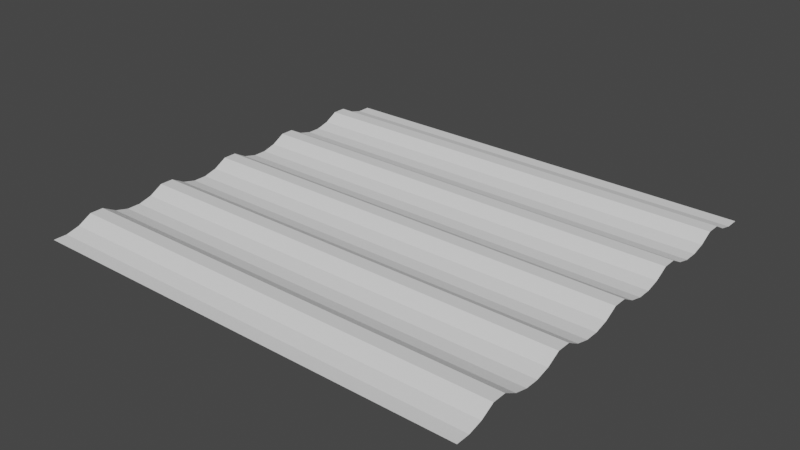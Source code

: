 # Source: patchb.blend  (saved by Blender 2.82.7; exported with 4.5.12 LTS)
import bpy
from mathutils import Matrix  # noqa: F401  (used for matrix-valued properties, if any)

bpy.ops.wm.read_factory_settings(use_empty=True)
scene = bpy.context.scene
scene.name = 'Scene'

# ---- collections
col_collection = bpy.data.collections.new('Collection'); scene.collection.children.link(col_collection)

# ---- world
world_world = bpy.data.worlds.new('World'); scene.world = world_world
world_world.use_nodes = True; world_world.node_tree.nodes.clear()
_N = world_world.node_tree.nodes; _L = world_world.node_tree.links
n0 = _N.new('ShaderNodeOutputWorld'); n0.name = 'World Output'; n0.location = (300, 300)
n1 = _N.new('ShaderNodeBackground'); n1.name = 'Background'; n1.location = (10, 300)
n1.inputs[0].default_value = (0.05088, 0.05088, 0.05088, 1.0)
_L.new(n1.outputs[0], n0.inputs[0])
n0.is_active_output = True
world_world.color = (0.05088, 0.05088, 0.05088)
world_world.use_sun_shadow = False
world_world.sun_shadow_jitter_overblur = 0.0

# ---- meshes
me_plane = bpy.data.meshes.new('Plane')
me_plane.from_pydata([(1.0, -1.0, 0.0), (-0.03125, 0.0, 0.05), (1.0, 0.0, 0.05), (1.0, 0.5, 0.0), (1.0, -0.5, 0.01582), (1.0, 0.75, 0.05), (1.0, -0.25, 0.0), (1.0, 0.25, 0.01582), (1.0, -0.75, 0.05), (1.0, 0.875, 0.0), (1.0, -0.125, 0.01582), (1.0, 0.375, 0.05), (1.0, -0.625, 0.0), (1.0, 0.625, 0.01582), (1.0, -0.375, 0.05), (1.0, 0.125, 0.0), (1.0, -0.875, 0.01582), (-1.062, -1.0, 0.0), (1.0, 0.9375, 0.0), (1.0, -0.0625, 0.05), (1.0, 0.4375, 0.01582), (1.0, -0.5625, 0.0), (1.0, 0.6875, 0.05), (1.0, -0.3125, 0.01582), (1.0, 0.1875, 0.0), (1.0, -0.8125, 0.05), (1.0, 0.8125, 0.01582), (1.0, -0.1875, 0.0), (1.0, 0.3125, 0.05), (1.0, -0.6875, 0.01582), (1.0, 0.5625, 0.0), (1.0, -0.4375, 0.05), (1.0, 0.0625, 0.01582), (1.0, -0.9375, 0.0), (-0.03125, -1.0, 0.0), (-1.062, 0.0, 0.05), (-1.062, -0.5, 0.01582), (-1.062, 0.5, 0.0), (-1.062, 0.25, 0.01582), (-1.062, -0.75, 0.05), (-1.062, -0.25, 0.0), (-1.062, 0.75, 0.05), (-1.062, 0.625, 0.01582), (-1.062, -0.375, 0.05), (-1.062, -0.875, 0.01582), (-1.062, 0.125, 0.0), (-1.062, 0.375, 0.05), (-1.062, -0.625, 0.0), (-1.062, -0.125, 0.01582), (-1.062, 0.875, 0.0), (-1.062, 0.8125, 0.01582), (-1.062, -0.1875, 0.0), (-1.062, -0.6875, 0.01582), (-1.062, 0.3125, 0.05), (-1.062, 0.0625, 0.01582), (-1.062, -0.9375, 0.0), (-1.062, -0.4375, 0.05), (-1.062, 0.5625, 0.0), (-1.062, 0.6875, 0.05), (-1.062, -0.3125, 0.01582), (-1.062, -0.8125, 0.05), (-1.062, 0.1875, 0.0), (-1.062, 0.4375, 0.01582), (-1.062, -0.5625, 0.0), (-1.062, -0.0625, 0.05), (-1.062, 0.9375, 0.0), (-0.03125, -0.5, 0.01582), (-0.03125, 0.5, 0.0), (-0.03125, 0.25, 0.01582), (-0.03125, -0.75, 0.05), (-0.03125, -0.25, 0.0), (-0.03125, 0.75, 0.05), (-0.03125, 0.625, 0.01582), (-0.03125, -0.375, 0.05), (-0.03125, -0.875, 0.01582), (-0.03125, 0.125, 0.0), (-0.03125, 0.375, 0.05), (-0.03125, -0.625, 0.0), (-0.03125, -0.125, 0.01582), (-0.03125, 0.875, 0.0), (-0.03125, 0.8125, 0.01582), (-0.03125, -0.1875, 0.0), (-0.03125, -0.6875, 0.01582), (-0.03125, 0.3125, 0.05), (-0.03125, 0.0625, 0.01582), (-0.03125, -0.9375, 0.0), (-0.03125, -0.4375, 0.05), (-0.03125, 0.5625, 0.0), (-0.03125, 0.6875, 0.05), (-0.03125, -0.3125, 0.01582), (-0.03125, -0.8125, 0.05), (-0.03125, 0.1875, 0.0), (-0.03125, 0.4375, 0.01582), (-0.03125, -0.5625, 0.0), (-0.03125, -0.0625, 0.05), (-0.03125, 0.9375, 0.0), (0.4844, -1.0, 0.0), (0.4844, -0.5, 0.01582), (0.4844, 0.0, 0.05), (0.4844, 0.5, 0.0), (0.4844, 0.25, 0.01582), (0.4844, -0.75, 0.05), (0.4844, -0.25, 0.0), (0.4844, 0.75, 0.05), (0.4844, 0.625, 0.01582), (0.4844, -0.375, 0.05), (0.4844, -0.875, 0.01582), (0.4844, 0.125, 0.0), (0.4844, 0.375, 0.05), (0.4844, -0.625, 0.0), (0.4844, -0.125, 0.01582), (0.4844, 0.875, 0.0), (0.4844, 0.8125, 0.01582), (0.4844, -0.1875, 0.0), (0.4844, -0.6875, 0.01582), (0.4844, 0.3125, 0.05), (0.4844, 0.0625, 0.01582), (0.4844, -0.9375, 0.0), (0.4844, -0.4375, 0.05), (0.4844, 0.5625, 0.0), (0.4844, 0.6875, 0.05), (0.4844, -0.3125, 0.01582), (0.4844, -0.8125, 0.05), (0.4844, 0.1875, 0.0), (0.4844, 0.4375, 0.01582), (0.4844, -0.5625, 0.0), (0.4844, -0.0625, 0.05), (0.4844, 0.9375, 0.0), (-0.5469, 0.0, 0.05), (-0.5469, -0.5, 0.01582), (-0.5469, 0.5, 0.0), (-0.5469, 0.25, 0.01582), (-0.5469, -0.75, 0.05), (-0.5469, -0.25, 0.0), (-0.5469, 0.75, 0.05), (-0.5469, 0.625, 0.01582), (-0.5469, -0.375, 0.05), (-0.5469, -0.875, 0.01582), (-0.5469, 0.125, 0.0), (-0.5469, 0.375, 0.05), (-0.5469, -0.625, 0.0), (-0.5469, -0.125, 0.01582), (-0.5469, 0.875, 0.0), (-0.5469, 0.8125, 0.01582), (-0.5469, -0.1875, 0.0), (-0.5469, -0.6875, 0.01582), (-0.5469, 0.3125, 0.05), (-0.5469, 0.0625, 0.01582), (-0.5469, -0.9375, 0.0), (-0.5469, -0.4375, 0.05), (-0.5469, 0.5625, 0.0), (-0.5469, 0.6875, 0.05), (-0.5469, -0.3125, 0.01582), (-0.5469, -0.8125, 0.05), (-0.5469, 0.1875, 0.0), (-0.5469, 0.4375, 0.01582), (-0.5469, -0.5625, 0.0), (-0.5469, -0.0625, 0.05), (-0.5469, -1.0, 0.0), (-0.5469, 0.9375, 0.0), (-0.8047, 0.0, 0.05), (-0.8047, -0.5, 0.01582), (-0.8047, 0.5, 0.0), (-0.8047, 0.25, 0.01582), (-0.8047, -0.75, 0.05), (-0.8047, -0.25, 0.0), (-0.8047, 0.75, 0.05), (-0.8047, 0.625, 0.01582), (-0.8047, -0.375, 0.05), (-0.8047, -0.875, 0.01582), (-0.8047, 0.125, 0.0), (-0.8047, 0.375, 0.05), (-0.8047, -0.625, 0.0), (-0.8047, -0.125, 0.01582), (-0.8047, 0.875, 0.0), (-0.8047, 0.8125, 0.01582), (-0.8047, -0.1875, 0.0), (-0.8047, -0.6875, 0.01582), (-0.8047, 0.3125, 0.05), (-0.8047, 0.0625, 0.01582), (-0.8047, -0.9375, 0.0), (-0.8047, -0.4375, 0.05), (-0.8047, 0.5625, 0.0), (-0.8047, 0.6875, 0.05), (-0.8047, -0.3125, 0.01582), (-0.8047, -0.8125, 0.05), (-0.8047, 0.1875, 0.0), (-0.8047, 0.4375, 0.01582), (-0.8047, -0.5625, 0.0), (-0.8047, -0.0625, 0.05), (-0.8047, 0.9375, 0.0), (-0.8047, -1.0, 0.0), (-0.2891, -1.0, 0.0), (-0.2891, 0.0, 0.05), (-0.2891, -0.5, 0.01582), (-0.2891, 0.5, 0.0), (-0.2891, 0.25, 0.01582), (-0.2891, -0.75, 0.05), (-0.2891, -0.25, 0.0), (-0.2891, 0.75, 0.05), (-0.2891, 0.625, 0.01582), (-0.2891, -0.375, 0.05), (-0.2891, -0.875, 0.01582), (-0.2891, 0.125, 0.0), (-0.2891, 0.375, 0.05), (-0.2891, -0.625, 0.0), (-0.2891, -0.125, 0.01582), (-0.2891, 0.875, 0.0), (-0.2891, 0.8125, 0.01582), (-0.2891, -0.1875, 0.0), (-0.2891, -0.6875, 0.01582), (-0.2891, 0.3125, 0.05), (-0.2891, 0.0625, 0.01582), (-0.2891, -0.9375, 0.0), (-0.2891, -0.4375, 0.05), (-0.2891, 0.5625, 0.0), (-0.2891, 0.6875, 0.05), (-0.2891, -0.3125, 0.01582), (-0.2891, -0.8125, 0.05), (-0.2891, 0.1875, 0.0), (-0.2891, 0.4375, 0.01582), (-0.2891, -0.5625, 0.0), (-0.2891, -0.0625, 0.05), (-0.2891, 0.9375, 0.0), (0.2266, -0.5, 0.01582), (0.2266, 0.0, 0.05), (0.2266, 0.5, 0.0), (0.2266, 0.25, 0.01582), (0.2266, -0.75, 0.05), (0.2266, -0.25, 0.0), (0.2266, 0.75, 0.05), (0.2266, 0.625, 0.01582), (0.2266, -0.375, 0.05), (0.2266, -0.875, 0.01582), (0.2266, 0.125, 0.0), (0.2266, 0.375, 0.05), (0.2266, -0.625, 0.0), (0.2266, -0.125, 0.01582), (0.2266, 0.875, 0.0), (0.2266, 0.8125, 0.01582), (0.2266, -0.1875, 0.0), (0.2266, -0.6875, 0.01582), (0.2266, 0.3125, 0.05), (0.2266, 0.0625, 0.01582), (0.2266, -0.9375, 0.0), (0.2266, -0.4375, 0.05), (0.2266, 0.5625, 0.0), (0.2266, 0.6875, 0.05), (0.2266, -0.3125, 0.01582), (0.2266, -0.8125, 0.05), (0.2266, 0.1875, 0.0), (0.2266, 0.4375, 0.01582), (0.2266, -0.5625, 0.0), (0.2266, -0.0625, 0.05), (0.2266, 0.9375, 0.0), (0.2266, -1.0, 0.0), (0.7422, -1.0, 0.0), (0.7422, -0.5, 0.01582), (0.7422, 0.0, 0.05), (0.7422, 0.5, 0.0), (0.7422, 0.25, 0.01582), (0.7422, -0.75, 0.05), (0.7422, -0.25, 0.0), (0.7422, 0.75, 0.05), (0.7422, 0.625, 0.01582), (0.7422, -0.375, 0.05), (0.7422, -0.875, 0.01582), (0.7422, 0.125, 0.0), (0.7422, 0.375, 0.05), (0.7422, -0.625, 0.0), (0.7422, -0.125, 0.01582), (0.7422, 0.875, 0.0), (0.7422, 0.8125, 0.01582), (0.7422, -0.1875, 0.0), (0.7422, -0.6875, 0.01582), (0.7422, 0.3125, 0.05), (0.7422, 0.0625, 0.01582), (0.7422, -0.9375, 0.0), (0.7422, -0.4375, 0.05), (0.7422, 0.5625, 0.0), (0.7422, 0.6875, 0.05), (0.7422, -0.3125, 0.01582), (0.7422, -0.8125, 0.05), (0.7422, 0.1875, 0.0), (0.7422, 0.4375, 0.01582), (0.7422, -0.5625, 0.0), (0.7422, -0.0625, 0.05), (0.7422, 0.9375, 0.0)], [], [(207, 79, 95, 223), (286, 19, 2, 258), (285, 21, 4, 257), (284, 20, 3, 259), (283, 24, 7, 260), (282, 25, 8, 261), (281, 23, 6, 262), (280, 22, 5, 263), (279, 30, 13, 264), (278, 31, 14, 265), (277, 33, 16, 266), (276, 32, 15, 267), (275, 28, 11, 268), (274, 29, 12, 269), (273, 27, 10, 270), (272, 26, 9, 271), (263, 5, 26, 272), (262, 6, 27, 273), (261, 8, 29, 274), (260, 7, 28, 275), (258, 2, 32, 276), (256, 0, 33, 277), (257, 4, 31, 278), (259, 3, 30, 279), (264, 13, 22, 280), (265, 14, 23, 281), (266, 16, 25, 282), (267, 15, 24, 283), (268, 11, 20, 284), (269, 12, 21, 285), (270, 10, 19, 286), (271, 9, 18, 287), (206, 78, 94, 222), (205, 77, 93, 221), (204, 76, 92, 220), (203, 75, 91, 219), (202, 74, 90, 218), (201, 73, 89, 217), (200, 72, 88, 216), (195, 67, 87, 215), (194, 66, 86, 214), (192, 34, 85, 213), (193, 1, 84, 212), (196, 68, 83, 211), (197, 69, 82, 210), (198, 70, 81, 209), (199, 71, 80, 208), (208, 80, 79, 207), (209, 81, 78, 206), (210, 82, 77, 205), (211, 83, 76, 204), (212, 84, 75, 203), (213, 85, 74, 202), (214, 86, 73, 201), (215, 87, 72, 200), (216, 88, 71, 199), (217, 89, 70, 198), (218, 90, 69, 197), (219, 91, 68, 196), (220, 92, 67, 195), (221, 93, 66, 194), (222, 94, 1, 193), (238, 111, 127, 254), (237, 110, 126, 253), (236, 109, 125, 252), (235, 108, 124, 251), (234, 107, 123, 250), (233, 106, 122, 249), (232, 105, 121, 248), (231, 104, 120, 247), (226, 99, 119, 246), (224, 97, 118, 245), (255, 96, 117, 244), (225, 98, 116, 243), (227, 100, 115, 242), (228, 101, 114, 241), (229, 102, 113, 240), (230, 103, 112, 239), (239, 112, 111, 238), (240, 113, 110, 237), (241, 114, 109, 236), (242, 115, 108, 235), (243, 116, 107, 234), (244, 117, 106, 233), (245, 118, 105, 232), (246, 119, 104, 231), (247, 120, 103, 230), (248, 121, 102, 229), (249, 122, 101, 228), (250, 123, 100, 227), (251, 124, 99, 226), (252, 125, 97, 224), (253, 126, 98, 225), (189, 157, 128, 160), (188, 156, 129, 161), (187, 155, 130, 162), (186, 154, 131, 163), (185, 153, 132, 164), (184, 152, 133, 165), (183, 151, 134, 166), (182, 150, 135, 167), (181, 149, 136, 168), (180, 148, 137, 169), (179, 147, 138, 170), (178, 146, 139, 171), (177, 145, 140, 172), (176, 144, 141, 173), (175, 143, 142, 174), (166, 134, 143, 175), (165, 133, 144, 176), (164, 132, 145, 177), (163, 131, 146, 178), (160, 128, 147, 179), (191, 158, 148, 180), (161, 129, 149, 181), (162, 130, 150, 182), (167, 135, 151, 183), (168, 136, 152, 184), (169, 137, 153, 185), (170, 138, 154, 186), (171, 139, 155, 187), (172, 140, 156, 188), (173, 141, 157, 189), (174, 142, 159, 190), (49, 174, 190, 65), (48, 173, 189, 64), (47, 172, 188, 63), (46, 171, 187, 62), (45, 170, 186, 61), (44, 169, 185, 60), (43, 168, 184, 59), (42, 167, 183, 58), (37, 162, 182, 57), (36, 161, 181, 56), (17, 191, 180, 55), (35, 160, 179, 54), (38, 163, 178, 53), (39, 164, 177, 52), (40, 165, 176, 51), (41, 166, 175, 50), (50, 175, 174, 49), (51, 176, 173, 48), (52, 177, 172, 47), (53, 178, 171, 46), (54, 179, 170, 45), (55, 180, 169, 44), (56, 181, 168, 43), (57, 182, 167, 42), (58, 183, 166, 41), (59, 184, 165, 40), (60, 185, 164, 39), (61, 186, 163, 38), (62, 187, 162, 37), (63, 188, 161, 36), (64, 189, 160, 35), (157, 222, 193, 128), (156, 221, 194, 129), (155, 220, 195, 130), (154, 219, 196, 131), (153, 218, 197, 132), (152, 217, 198, 133), (151, 216, 199, 134), (150, 215, 200, 135), (149, 214, 201, 136), (148, 213, 202, 137), (147, 212, 203, 138), (146, 211, 204, 139), (145, 210, 205, 140), (144, 209, 206, 141), (143, 208, 207, 142), (134, 199, 208, 143), (133, 198, 209, 144), (132, 197, 210, 145), (131, 196, 211, 146), (128, 193, 212, 147), (158, 192, 213, 148), (129, 194, 214, 149), (130, 195, 215, 150), (135, 200, 216, 151), (136, 201, 217, 152), (137, 202, 218, 153), (138, 203, 219, 154), (139, 204, 220, 155), (140, 205, 221, 156), (141, 206, 222, 157), (142, 207, 223, 159), (94, 253, 225, 1), (93, 252, 224, 66), (92, 251, 226, 67), (91, 250, 227, 68), (90, 249, 228, 69), (89, 248, 229, 70), (88, 247, 230, 71), (87, 246, 231, 72), (86, 245, 232, 73), (85, 244, 233, 74), (84, 243, 234, 75), (83, 242, 235, 76), (82, 241, 236, 77), (81, 240, 237, 78), (80, 239, 238, 79), (71, 230, 239, 80), (70, 229, 240, 81), (69, 228, 241, 82), (68, 227, 242, 83), (1, 225, 243, 84), (34, 255, 244, 85), (66, 224, 245, 86), (67, 226, 246, 87), (72, 231, 247, 88), (73, 232, 248, 89), (74, 233, 249, 90), (75, 234, 250, 91), (76, 235, 251, 92), (77, 236, 252, 93), (78, 237, 253, 94), (79, 238, 254, 95), (111, 271, 287, 127), (110, 270, 286, 126), (109, 269, 285, 125), (108, 268, 284, 124), (107, 267, 283, 123), (106, 266, 282, 122), (105, 265, 281, 121), (104, 264, 280, 120), (99, 259, 279, 119), (97, 257, 278, 118), (96, 256, 277, 117), (98, 258, 276, 116), (100, 260, 275, 115), (101, 261, 274, 114), (102, 262, 273, 113), (103, 263, 272, 112), (112, 272, 271, 111), (113, 273, 270, 110), (114, 274, 269, 109), (115, 275, 268, 108), (116, 276, 267, 107), (117, 277, 266, 106), (118, 278, 265, 105), (119, 279, 264, 104), (120, 280, 263, 103), (121, 281, 262, 102), (122, 282, 261, 101), (123, 283, 260, 100), (124, 284, 259, 99), (125, 285, 257, 97), (126, 286, 258, 98)])
_uv = me_plane.uv_layers.new(name='UVMap')
_uv.uv.foreach_set('vector', [0.9805, 0.9375, 0.9844, 0.9375, 0.9844, 0.9688, 0.9805, 0.9688, 0.9961, 0.4688, 1.0, 0.4688, 1.0, 0.5, 0.9961, 0.5, 0.9961, 0.2187, 1.0, 0.2188, 1.0, 0.25, 0.9961, 0.25, 0.9961, 0.7187, 1.0, 0.7188, 1.0, 0.75, 0.9961, 0.75, 0.9961, 0.5937, 1.0, 0.5938, 1.0, 0.625, 0.9961, 0.625, 0.9961, 0.09375, 1.0, 0.09375, 1.0, 0.125, 0.9961, 0.125, 0.9961, 0.3437, 1.0, 0.3438, 1.0, 0.375, 0.9961, 0.375, 0.9961, 0.8438, 1.0, 0.8438, 1.0, 0.875, 0.9961, 0.875, 0.9961, 0.7812, 1.0, 0.7812, 1.0, 0.8125, 0.9961, 0.8125, 0.9961, 0.2812, 1.0, 0.2812, 1.0, 0.3125, 0.9961, 0.3125, 0.9961, 0.03125, 1.0, 0.03125, 1.0, 0.0625, 0.9961, 0.0625, 0.9961, 0.5312, 1.0, 0.5312, 1.0, 0.5625, 0.9961, 0.5625, 0.9961, 0.6562, 1.0, 0.6562, 1.0, 0.6875, 0.9961, 0.6875, 0.9961, 0.1562, 1.0, 0.1562, 1.0, 0.1875, 0.9961, 0.1875, 0.9961, 0.4062, 1.0, 0.4062, 1.0, 0.4375, 0.9961, 0.4375, 0.9961, 0.9062, 1.0, 0.9062, 1.0, 0.9375, 0.9961, 0.9375, 0.9961, 0.875, 1.0, 0.875, 1.0, 0.9062, 0.9961, 0.9062, 0.9961, 0.375, 1.0, 0.375, 1.0, 0.4062, 0.9961, 0.4062, 0.9961, 0.125, 1.0, 0.125, 1.0, 0.1562, 0.9961, 0.1562, 0.9961, 0.625, 1.0, 0.625, 1.0, 0.6562, 0.9961, 0.6562, 0.9961, 0.5, 1.0, 0.5, 1.0, 0.5312, 0.9961, 0.5312, 0.9961, 0.0, 1.0, 0.0, 1.0, 0.03125, 0.9961, 0.03125, 0.9961, 0.25, 1.0, 0.25, 1.0, 0.2812, 0.9961, 0.2812, 0.9961, 0.75, 1.0, 0.75, 1.0, 0.7812, 0.9961, 0.7812, 0.9961, 0.8125, 1.0, 0.8125, 1.0, 0.8438, 0.9961, 0.8438, 0.9961, 0.3125, 1.0, 0.3125, 1.0, 0.3438, 0.9961, 0.3437, 0.9961, 0.0625, 1.0, 0.0625, 1.0, 0.09375, 0.9961, 0.09375, 0.9961, 0.5625, 1.0, 0.5625, 1.0, 0.5938, 0.9961, 0.5937, 0.9961, 0.6875, 1.0, 0.6875, 1.0, 0.7188, 0.9961, 0.7187, 0.9961, 0.1875, 1.0, 0.1875, 1.0, 0.2188, 0.9961, 0.2187, 0.9961, 0.4375, 1.0, 0.4375, 1.0, 0.4688, 0.9961, 0.4688, 0.9961, 0.9375, 1.0, 0.9375, 1.0, 0.9688, 0.9961, 0.9688, 0.9805, 0.4375, 0.9844, 0.4375, 0.9844, 0.4688, 0.9805, 0.4688, 0.9805, 0.1875, 0.9844, 0.1875, 0.9844, 0.2187, 0.9805, 0.2187, 0.9805, 0.6875, 0.9844, 0.6875, 0.9844, 0.7187, 0.9805, 0.7187, 0.9805, 0.5625, 0.9844, 0.5625, 0.9844, 0.5937, 0.9805, 0.5937, 0.9805, 0.0625, 0.9844, 0.0625, 0.9844, 0.09375, 0.9805, 0.09375, 0.9805, 0.3125, 0.9844, 0.3125, 0.9844, 0.3437, 0.9805, 0.3437, 0.9805, 0.8125, 0.9844, 0.8125, 0.9844, 0.8438, 0.9805, 0.8438, 0.9805, 0.75, 0.9844, 0.75, 0.9844, 0.7812, 0.9805, 0.7812, 0.9805, 0.25, 0.9844, 0.25, 0.9844, 0.2812, 0.9805, 0.2812, 0.9805, 0.0, 0.9844, 0.0, 0.9844, 0.03125, 0.9805, 0.03125, 0.9805, 0.5, 0.9844, 0.5, 0.9844, 0.5312, 0.9805, 0.5312, 0.9805, 0.625, 0.9844, 0.625, 0.9844, 0.6562, 0.9805, 0.6562, 0.9805, 0.125, 0.9844, 0.125, 0.9844, 0.1562, 0.9805, 0.1562, 0.9805, 0.375, 0.9844, 0.375, 0.9844, 0.4062, 0.9805, 0.4062, 0.9805, 0.875, 0.9844, 0.875, 0.9844, 0.9062, 0.9805, 0.9062, 0.9805, 0.9062, 0.9844, 0.9062, 0.9844, 0.9375, 0.9805, 0.9375, 0.9805, 0.4062, 0.9844, 0.4062, 0.9844, 0.4375, 0.9805, 0.4375, 0.9805, 0.1562, 0.9844, 0.1562, 0.9844, 0.1875, 0.9805, 0.1875, 0.9805, 0.6562, 0.9844, 0.6562, 0.9844, 0.6875, 0.9805, 0.6875, 0.9805, 0.5312, 0.9844, 0.5312, 0.9844, 0.5625, 0.9805, 0.5625, 0.9805, 0.03125, 0.9844, 0.03125, 0.9844, 0.0625, 0.9805, 0.0625, 0.9805, 0.2812, 0.9844, 0.2812, 0.9844, 0.3125, 0.9805, 0.3125, 0.9805, 0.7812, 0.9844, 0.7812, 0.9844, 0.8125, 0.9805, 0.8125, 0.9805, 0.8438, 0.9844, 0.8438, 0.9844, 0.875, 0.9805, 0.875, 0.9805, 0.3437, 0.9844, 0.3437, 0.9844, 0.375, 0.9805, 0.375, 0.9805, 0.09375, 0.9844, 0.09375, 0.9844, 0.125, 0.9805, 0.125, 0.9805, 0.5937, 0.9844, 0.5937, 0.9844, 0.625, 0.9805, 0.625, 0.9805, 0.7187, 0.9844, 0.7187, 0.9844, 0.75, 0.9805, 0.75, 0.9805, 0.2187, 0.9844, 0.2187, 0.9844, 0.25, 0.9805, 0.25, 0.9805, 0.4688, 0.9844, 0.4688, 0.9844, 0.5, 0.9805, 0.5, 0.9883, 0.9375, 0.9922, 0.9375, 0.9922, 0.9688, 0.9883, 0.9688, 0.9883, 0.4375, 0.9922, 0.4375, 0.9922, 0.4688, 0.9883, 0.4688, 0.9883, 0.1875, 0.9922, 0.1875, 0.9922, 0.2187, 0.9883, 0.2187, 0.9883, 0.6875, 0.9922, 0.6875, 0.9922, 0.7187, 0.9883, 0.7187, 0.9883, 0.5625, 0.9922, 0.5625, 0.9922, 0.5937, 0.9883, 0.5937, 0.9883, 0.0625, 0.9922, 0.0625, 0.9922, 0.09375, 0.9883, 0.09375, 0.9883, 0.3125, 0.9922, 0.3125, 0.9922, 0.3437, 0.9883, 0.3437, 0.9883, 0.8125, 0.9922, 0.8125, 0.9922, 0.8438, 0.9883, 0.8438, 0.9883, 0.75, 0.9922, 0.75, 0.9922, 0.7812, 0.9883, 0.7812, 0.9883, 0.25, 0.9922, 0.25, 0.9922, 0.2812, 0.9883, 0.2812, 0.9883, 0.0, 0.9922, 0.0, 0.9922, 0.03125, 0.9883, 0.03125, 0.9883, 0.5, 0.9922, 0.5, 0.9922, 0.5312, 0.9883, 0.5312, 0.9883, 0.625, 0.9922, 0.625, 0.9922, 0.6562, 0.9883, 0.6562, 0.9883, 0.125, 0.9922, 0.125, 0.9922, 0.1562, 0.9883, 0.1562, 0.9883, 0.375, 0.9922, 0.375, 0.9922, 0.4062, 0.9883, 0.4062, 0.9883, 0.875, 0.9922, 0.875, 0.9922, 0.9062, 0.9883, 0.9062, 0.9883, 0.9062, 0.9922, 0.9062, 0.9922, 0.9375, 0.9883, 0.9375, 0.9883, 0.4062, 0.9922, 0.4062, 0.9922, 0.4375, 0.9883, 0.4375, 0.9883, 0.1562, 0.9922, 0.1562, 0.9922, 0.1875, 0.9883, 0.1875, 0.9883, 0.6562, 0.9922, 0.6562, 0.9922, 0.6875, 0.9883, 0.6875, 0.9883, 0.5312, 0.9922, 0.5312, 0.9922, 0.5625, 0.9883, 0.5625, 0.9883, 0.03125, 0.9922, 0.03125, 0.9922, 0.0625, 0.9883, 0.0625, 0.9883, 0.2812, 0.9922, 0.2812, 0.9922, 0.3125, 0.9883, 0.3125, 0.9883, 0.7812, 0.9922, 0.7812, 0.9922, 0.8125, 0.9883, 0.8125, 0.9883, 0.8438, 0.9922, 0.8438, 0.9922, 0.875, 0.9883, 0.875, 0.9883, 0.3437, 0.9922, 0.3437, 0.9922, 0.375, 0.9883, 0.375, 0.9883, 0.09375, 0.9922, 0.09375, 0.9922, 0.125, 0.9883, 0.125, 0.9883, 0.5937, 0.9922, 0.5937, 0.9922, 0.625, 0.9883, 0.625, 0.9883, 0.7187, 0.9922, 0.7187, 0.9922, 0.75, 0.9883, 0.75, 0.9883, 0.2187, 0.9922, 0.2187, 0.9922, 0.25, 0.9883, 0.25, 0.9883, 0.4688, 0.9922, 0.4688, 0.9922, 0.5, 0.9883, 0.5, 0.9727, 0.4688, 0.9766, 0.4688, 0.9766, 0.5, 0.9727, 0.5, 0.9727, 0.2187, 0.9766, 0.2187, 0.9766, 0.25, 0.9727, 0.25, 0.9727, 0.7187, 0.9766, 0.7187, 0.9766, 0.75, 0.9727, 0.75, 0.9727, 0.5937, 0.9766, 0.5937, 0.9766, 0.625, 0.9727, 0.625, 0.9727, 0.09375, 0.9766, 0.09375, 0.9766, 0.125, 0.9727, 0.125, 0.9727, 0.3437, 0.9766, 0.3437, 0.9766, 0.375, 0.9727, 0.375, 0.9727, 0.8438, 0.9766, 0.8438, 0.9766, 0.875, 0.9727, 0.875, 0.9727, 0.7812, 0.9766, 0.7812, 0.9766, 0.8125, 0.9727, 0.8125, 0.9727, 0.2812, 0.9766, 0.2812, 0.9766, 0.3125, 0.9727, 0.3125, 0.9727, 0.03125, 0.9766, 0.03125, 0.9766, 0.0625, 0.9727, 0.0625, 0.9727, 0.5312, 0.9766, 0.5312, 0.9766, 0.5625, 0.9727, 0.5625, 0.9727, 0.6562, 0.9766, 0.6562, 0.9766, 0.6875, 0.9727, 0.6875, 0.9727, 0.1562, 0.9766, 0.1562, 0.9766, 0.1875, 0.9727, 0.1875, 0.9727, 0.4062, 0.9766, 0.4062, 0.9766, 0.4375, 0.9727, 0.4375, 0.9727, 0.9062, 0.9766, 0.9062, 0.9766, 0.9375, 0.9727, 0.9375, 0.9727, 0.875, 0.9766, 0.875, 0.9766, 0.9062, 0.9727, 0.9062, 0.9727, 0.375, 0.9766, 0.375, 0.9766, 0.4062, 0.9727, 0.4062, 0.9727, 0.125, 0.9766, 0.125, 0.9766, 0.1562, 0.9727, 0.1562, 0.9727, 0.625, 0.9766, 0.625, 0.9766, 0.6562, 0.9727, 0.6562, 0.9727, 0.5, 0.9766, 0.5, 0.9766, 0.5312, 0.9727, 0.5312, 0.9727, 0.0, 0.9766, 0.0, 0.9766, 0.03125, 0.9727, 0.03125, 0.9727, 0.25, 0.9766, 0.25, 0.9766, 0.2812, 0.9727, 0.2812, 0.9727, 0.75, 0.9766, 0.75, 0.9766, 0.7812, 0.9727, 0.7812, 0.9727, 0.8125, 0.9766, 0.8125, 0.9766, 0.8438, 0.9727, 0.8438, 0.9727, 0.3125, 0.9766, 0.3125, 0.9766, 0.3437, 0.9727, 0.3437, 0.9727, 0.0625, 0.9766, 0.0625, 0.9766, 0.09375, 0.9727, 0.09375, 0.9727, 0.5625, 0.9766, 0.5625, 0.9766, 0.5937, 0.9727, 0.5937, 0.9727, 0.6875, 0.9766, 0.6875, 0.9766, 0.7187, 0.9727, 0.7187, 0.9727, 0.1875, 0.9766, 0.1875, 0.9766, 0.2187, 0.9727, 0.2187, 0.9727, 0.4375, 0.9766, 0.4375, 0.9766, 0.4688, 0.9727, 0.4688, 0.9727, 0.9375, 0.9766, 0.9375, 0.9766, 0.9688, 0.9727, 0.9688, 0.9688, 0.9375, 0.9727, 0.9375, 0.9727, 0.9688, 0.9688, 0.9688, 0.9688, 0.4375, 0.9727, 0.4375, 0.9727, 0.4688, 0.9688, 0.4688, 0.9688, 0.1875, 0.9727, 0.1875, 0.9727, 0.2187, 0.9688, 0.2188, 0.9688, 0.6875, 0.9727, 0.6875, 0.9727, 0.7187, 0.9688, 0.7188, 0.9688, 0.5625, 0.9727, 0.5625, 0.9727, 0.5937, 0.9688, 0.5938, 0.9688, 0.0625, 0.9727, 0.0625, 0.9727, 0.09375, 0.9688, 0.09375, 0.9688, 0.3125, 0.9727, 0.3125, 0.9727, 0.3437, 0.9688, 0.3438, 0.9688, 0.8125, 0.9727, 0.8125, 0.9727, 0.8438, 0.9688, 0.8438, 0.9688, 0.75, 0.9727, 0.75, 0.9727, 0.7812, 0.9688, 0.7812, 0.9688, 0.25, 0.9727, 0.25, 0.9727, 0.2812, 0.9688, 0.2812, 0.9688, 0.0, 0.9727, 0.0, 0.9727, 0.03125, 0.9688, 0.03125, 0.9688, 0.5, 0.9727, 0.5, 0.9727, 0.5312, 0.9688, 0.5312, 0.9688, 0.625, 0.9727, 0.625, 0.9727, 0.6562, 0.9688, 0.6562, 0.9688, 0.125, 0.9727, 0.125, 0.9727, 0.1562, 0.9688, 0.1562, 0.9688, 0.375, 0.9727, 0.375, 0.9727, 0.4062, 0.9688, 0.4062, 0.9688, 0.875, 0.9727, 0.875, 0.9727, 0.9062, 0.9688, 0.9062, 0.9688, 0.9062, 0.9727, 0.9062, 0.9727, 0.9375, 0.9688, 0.9375, 0.9688, 0.4062, 0.9727, 0.4062, 0.9727, 0.4375, 0.9688, 0.4375, 0.9688, 0.1562, 0.9727, 0.1562, 0.9727, 0.1875, 0.9688, 0.1875, 0.9688, 0.6562, 0.9727, 0.6562, 0.9727, 0.6875, 0.9688, 0.6875, 0.9688, 0.5312, 0.9727, 0.5312, 0.9727, 0.5625, 0.9688, 0.5625, 0.9688, 0.03125, 0.9727, 0.03125, 0.9727, 0.0625, 0.9688, 0.0625, 0.9688, 0.2812, 0.9727, 0.2812, 0.9727, 0.3125, 0.9688, 0.3125, 0.9688, 0.7812, 0.9727, 0.7812, 0.9727, 0.8125, 0.9688, 0.8125, 0.9688, 0.8438, 0.9727, 0.8438, 0.9727, 0.875, 0.9688, 0.875, 0.9688, 0.3438, 0.9727, 0.3437, 0.9727, 0.375, 0.9688, 0.375, 0.9688, 0.09375, 0.9727, 0.09375, 0.9727, 0.125, 0.9688, 0.125, 0.9688, 0.5938, 0.9727, 0.5937, 0.9727, 0.625, 0.9688, 0.625, 0.9688, 0.7188, 0.9727, 0.7187, 0.9727, 0.75, 0.9688, 0.75, 0.9688, 0.2188, 0.9727, 0.2187, 0.9727, 0.25, 0.9688, 0.25, 0.9688, 0.4688, 0.9727, 0.4688, 0.9727, 0.5, 0.9688, 0.5, 0.9766, 0.4688, 0.9805, 0.4688, 0.9805, 0.5, 0.9766, 0.5, 0.9766, 0.2187, 0.9805, 0.2187, 0.9805, 0.25, 0.9766, 0.25, 0.9766, 0.7187, 0.9805, 0.7187, 0.9805, 0.75, 0.9766, 0.75, 0.9766, 0.5937, 0.9805, 0.5937, 0.9805, 0.625, 0.9766, 0.625, 0.9766, 0.09375, 0.9805, 0.09375, 0.9805, 0.125, 0.9766, 0.125, 0.9766, 0.3437, 0.9805, 0.3437, 0.9805, 0.375, 0.9766, 0.375, 0.9766, 0.8438, 0.9805, 0.8438, 0.9805, 0.875, 0.9766, 0.875, 0.9766, 0.7812, 0.9805, 0.7812, 0.9805, 0.8125, 0.9766, 0.8125, 0.9766, 0.2812, 0.9805, 0.2812, 0.9805, 0.3125, 0.9766, 0.3125, 0.9766, 0.03125, 0.9805, 0.03125, 0.9805, 0.0625, 0.9766, 0.0625, 0.9766, 0.5312, 0.9805, 0.5312, 0.9805, 0.5625, 0.9766, 0.5625, 0.9766, 0.6562, 0.9805, 0.6562, 0.9805, 0.6875, 0.9766, 0.6875, 0.9766, 0.1562, 0.9805, 0.1562, 0.9805, 0.1875, 0.9766, 0.1875, 0.9766, 0.4062, 0.9805, 0.4062, 0.9805, 0.4375, 0.9766, 0.4375, 0.9766, 0.9062, 0.9805, 0.9062, 0.9805, 0.9375, 0.9766, 0.9375, 0.9766, 0.875, 0.9805, 0.875, 0.9805, 0.9062, 0.9766, 0.9062, 0.9766, 0.375, 0.9805, 0.375, 0.9805, 0.4062, 0.9766, 0.4062, 0.9766, 0.125, 0.9805, 0.125, 0.9805, 0.1562, 0.9766, 0.1562, 0.9766, 0.625, 0.9805, 0.625, 0.9805, 0.6562, 0.9766, 0.6562, 0.9766, 0.5, 0.9805, 0.5, 0.9805, 0.5312, 0.9766, 0.5312, 0.9766, 0.0, 0.9805, 0.0, 0.9805, 0.03125, 0.9766, 0.03125, 0.9766, 0.25, 0.9805, 0.25, 0.9805, 0.2812, 0.9766, 0.2812, 0.9766, 0.75, 0.9805, 0.75, 0.9805, 0.7812, 0.9766, 0.7812, 0.9766, 0.8125, 0.9805, 0.8125, 0.9805, 0.8438, 0.9766, 0.8438, 0.9766, 0.3125, 0.9805, 0.3125, 0.9805, 0.3437, 0.9766, 0.3437, 0.9766, 0.0625, 0.9805, 0.0625, 0.9805, 0.09375, 0.9766, 0.09375, 0.9766, 0.5625, 0.9805, 0.5625, 0.9805, 0.5937, 0.9766, 0.5937, 0.9766, 0.6875, 0.9805, 0.6875, 0.9805, 0.7187, 0.9766, 0.7187, 0.9766, 0.1875, 0.9805, 0.1875, 0.9805, 0.2187, 0.9766, 0.2187, 0.9766, 0.4375, 0.9805, 0.4375, 0.9805, 0.4688, 0.9766, 0.4688, 0.9766, 0.9375, 0.9805, 0.9375, 0.9805, 0.9688, 0.9766, 0.9688, 0.9844, 0.4688, 0.9883, 0.4688, 0.9883, 0.5, 0.9844, 0.5, 0.9844, 0.2187, 0.9883, 0.2187, 0.9883, 0.25, 0.9844, 0.25, 0.9844, 0.7187, 0.9883, 0.7187, 0.9883, 0.75, 0.9844, 0.75, 0.9844, 0.5937, 0.9883, 0.5937, 0.9883, 0.625, 0.9844, 0.625, 0.9844, 0.09375, 0.9883, 0.09375, 0.9883, 0.125, 0.9844, 0.125, 0.9844, 0.3437, 0.9883, 0.3437, 0.9883, 0.375, 0.9844, 0.375, 0.9844, 0.8438, 0.9883, 0.8438, 0.9883, 0.875, 0.9844, 0.875, 0.9844, 0.7812, 0.9883, 0.7812, 0.9883, 0.8125, 0.9844, 0.8125, 0.9844, 0.2812, 0.9883, 0.2812, 0.9883, 0.3125, 0.9844, 0.3125, 0.9844, 0.03125, 0.9883, 0.03125, 0.9883, 0.0625, 0.9844, 0.0625, 0.9844, 0.5312, 0.9883, 0.5312, 0.9883, 0.5625, 0.9844, 0.5625, 0.9844, 0.6562, 0.9883, 0.6562, 0.9883, 0.6875, 0.9844, 0.6875, 0.9844, 0.1562, 0.9883, 0.1562, 0.9883, 0.1875, 0.9844, 0.1875, 0.9844, 0.4062, 0.9883, 0.4062, 0.9883, 0.4375, 0.9844, 0.4375, 0.9844, 0.9062, 0.9883, 0.9062, 0.9883, 0.9375, 0.9844, 0.9375, 0.9844, 0.875, 0.9883, 0.875, 0.9883, 0.9062, 0.9844, 0.9062, 0.9844, 0.375, 0.9883, 0.375, 0.9883, 0.4062, 0.9844, 0.4062, 0.9844, 0.125, 0.9883, 0.125, 0.9883, 0.1562, 0.9844, 0.1562, 0.9844, 0.625, 0.9883, 0.625, 0.9883, 0.6562, 0.9844, 0.6562, 0.9844, 0.5, 0.9883, 0.5, 0.9883, 0.5312, 0.9844, 0.5312, 0.9844, 0.0, 0.9883, 0.0, 0.9883, 0.03125, 0.9844, 0.03125, 0.9844, 0.25, 0.9883, 0.25, 0.9883, 0.2812, 0.9844, 0.2812, 0.9844, 0.75, 0.9883, 0.75, 0.9883, 0.7812, 0.9844, 0.7812, 0.9844, 0.8125, 0.9883, 0.8125, 0.9883, 0.8438, 0.9844, 0.8438, 0.9844, 0.3125, 0.9883, 0.3125, 0.9883, 0.3437, 0.9844, 0.3437, 0.9844, 0.0625, 0.9883, 0.0625, 0.9883, 0.09375, 0.9844, 0.09375, 0.9844, 0.5625, 0.9883, 0.5625, 0.9883, 0.5937, 0.9844, 0.5937, 0.9844, 0.6875, 0.9883, 0.6875, 0.9883, 0.7187, 0.9844, 0.7187, 0.9844, 0.1875, 0.9883, 0.1875, 0.9883, 0.2187, 0.9844, 0.2187, 0.9844, 0.4375, 0.9883, 0.4375, 0.9883, 0.4688, 0.9844, 0.4688, 0.9844, 0.9375, 0.9883, 0.9375, 0.9883, 0.9688, 0.9844, 0.9688, 0.9922, 0.9375, 0.9961, 0.9375, 0.9961, 0.9688, 0.9922, 0.9688, 0.9922, 0.4375, 0.9961, 0.4375, 0.9961, 0.4688, 0.9922, 0.4688, 0.9922, 0.1875, 0.9961, 0.1875, 0.9961, 0.2187, 0.9922, 0.2187, 0.9922, 0.6875, 0.9961, 0.6875, 0.9961, 0.7187, 0.9922, 0.7187, 0.9922, 0.5625, 0.9961, 0.5625, 0.9961, 0.5937, 0.9922, 0.5937, 0.9922, 0.0625, 0.9961, 0.0625, 0.9961, 0.09375, 0.9922, 0.09375, 0.9922, 0.3125, 0.9961, 0.3125, 0.9961, 0.3437, 0.9922, 0.3437, 0.9922, 0.8125, 0.9961, 0.8125, 0.9961, 0.8438, 0.9922, 0.8438, 0.9922, 0.75, 0.9961, 0.75, 0.9961, 0.7812, 0.9922, 0.7812, 0.9922, 0.25, 0.9961, 0.25, 0.9961, 0.2812, 0.9922, 0.2812, 0.9922, 0.0, 0.9961, 0.0, 0.9961, 0.03125, 0.9922, 0.03125, 0.9922, 0.5, 0.9961, 0.5, 0.9961, 0.5312, 0.9922, 0.5312, 0.9922, 0.625, 0.9961, 0.625, 0.9961, 0.6562, 0.9922, 0.6562, 0.9922, 0.125, 0.9961, 0.125, 0.9961, 0.1562, 0.9922, 0.1562, 0.9922, 0.375, 0.9961, 0.375, 0.9961, 0.4062, 0.9922, 0.4062, 0.9922, 0.875, 0.9961, 0.875, 0.9961, 0.9062, 0.9922, 0.9062, 0.9922, 0.9062, 0.9961, 0.9062, 0.9961, 0.9375, 0.9922, 0.9375, 0.9922, 0.4062, 0.9961, 0.4062, 0.9961, 0.4375, 0.9922, 0.4375, 0.9922, 0.1562, 0.9961, 0.1562, 0.9961, 0.1875, 0.9922, 0.1875, 0.9922, 0.6562, 0.9961, 0.6562, 0.9961, 0.6875, 0.9922, 0.6875, 0.9922, 0.5312, 0.9961, 0.5312, 0.9961, 0.5625, 0.9922, 0.5625, 0.9922, 0.03125, 0.9961, 0.03125, 0.9961, 0.0625, 0.9922, 0.0625, 0.9922, 0.2812, 0.9961, 0.2812, 0.9961, 0.3125, 0.9922, 0.3125, 0.9922, 0.7812, 0.9961, 0.7812, 0.9961, 0.8125, 0.9922, 0.8125, 0.9922, 0.8438, 0.9961, 0.8438, 0.9961, 0.875, 0.9922, 0.875, 0.9922, 0.3437, 0.9961, 0.3437, 0.9961, 0.375, 0.9922, 0.375, 0.9922, 0.09375, 0.9961, 0.09375, 0.9961, 0.125, 0.9922, 0.125, 0.9922, 0.5937, 0.9961, 0.5937, 0.9961, 0.625, 0.9922, 0.625, 0.9922, 0.7187, 0.9961, 0.7187, 0.9961, 0.75, 0.9922, 0.75, 0.9922, 0.2187, 0.9961, 0.2187, 0.9961, 0.25, 0.9922, 0.25, 0.9922, 0.4688, 0.9961, 0.4688, 0.9961, 0.5, 0.9922, 0.5])
me_plane.use_remesh_fix_poles = True
me_plane.use_remesh_preserve_attributes = False
me_plane.use_mirror_vertex_groups = False
me_plane.update()

# ---- objects
ob_plane = bpy.data.objects.new('Plane', me_plane)

# ---- transforms, parenting, visibility, modifiers, constraints
ob_plane.location = (0.0, 0.0, 0.0)
ob_plane.scale = (10.0, 10.0, 10.0)
ob_plane.lineart.crease_threshold = 0.0

# ---- collection membership
col_collection.objects.link(ob_plane)

# ---- scene / render settings (as saved in the file)
scene.frame_start = 1; scene.frame_end = 250; scene.frame_set(1)
scene.render.engine = 'BLENDER_EEVEE_NEXT'
scene.cycles.use_denoising = False
scene.cycles.samples = 128
scene.cycles.sampling_pattern = 'TABULATED_SOBOL'
scene.cycles.use_adaptive_sampling = False
scene.cycles.use_light_tree = False
scene.view_settings.view_transform = 'Filmic'
bpy.context.view_layer.update()

# ---- added for rendering (the .blend has no active camera and no usable light): camera, sun
cam_auto = bpy.data.cameras.new('AutoCamera')
cam_auto.lens = 50.0
cam_auto.sensor_width = 36.0
cam_auto.clip_end = 1000.0
ob_auto_camera = bpy.data.objects.new('AutoCamera', cam_auto)
scene.collection.objects.link(ob_auto_camera)
ob_auto_camera.location = (25.8737, -31.7359, 21.1989)
ob_auto_camera.rotation_euler = (1.09748, -7.21219e-08, 0.694738)
scene.camera = ob_auto_camera
light_auto_sun = bpy.data.lights.new('AutoSun', 'SUN')
light_auto_sun.energy = 3.0
light_auto_sun.angle = 0.0523599
ob_auto_sun = bpy.data.objects.new('AutoSun', light_auto_sun)
scene.collection.objects.link(ob_auto_sun)
ob_auto_sun.rotation_euler = (0.872665, 0.174533, 0.523599)
bpy.context.view_layer.update()
